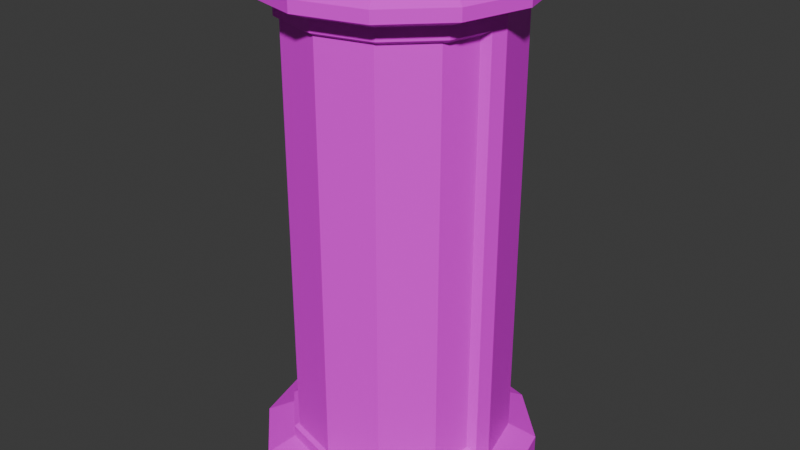 # Source: ModelDisplayCapsule.blend  (saved by Blender 4.0.36; exported with 4.5.12 LTS)
import bpy
from mathutils import Matrix  # noqa: F401  (used for matrix-valued properties, if any)

bpy.ops.wm.read_factory_settings(use_empty=True)
scene = bpy.context.scene
scene.name = 'Scene'

# ---- collections
col_collection = bpy.data.collections.new('Collection'); scene.collection.children.link(col_collection)

# ---- images (referenced by path relative to the original .blend; pixels are not part of the script)
import os
ASSET_DIR = os.environ.get("B2B_ASSET_DIR", "")  # directory of the original .blend (textures are referenced by path, not embedded)
HERE = os.path.dirname(os.path.abspath(__file__))  # packed textures are extracted next to this script under _unpacked/

def load_image(name, relpath, width, height, colorspace="sRGB"):
    """Load a texture the original file referenced (path relative to the .blend, or extracted next to this script)."""
    p = next((c for c in (os.path.join(HERE, relpath), os.path.join(ASSET_DIR, relpath)) if relpath and os.path.exists(c)), "")
    if p:
        img = bpy.data.images.load(p, check_existing=True)
        img.name = name
    else:  # same state as the original file: an image datablock whose file is absent (Cycles renders it pink)
        img = bpy.data.images.new(name, width, height)
        img.source = "FILE"
        img.filepath = "//" + (relpath or name)
    img.colorspace_settings.name = colorspace
    return img
img_8x8base_png = load_image('8x8Base.png', '8x8Base.png', 1024, 1024, 'sRGB')

# ---- materials (node trees are filled in below, after node groups)
mat_basemat = bpy.data.materials.new('BaseMat')
mat_basemat.alpha_threshold = 0.0
mat_basemat.use_transparent_shadow = False
mat_basemat.roughness = 0.5
mat_basemat.line_color = (0.0, 0.0, 0.0, 1.0)
mat_glassmat = bpy.data.materials.new('GlassMat')
mat_glassmat.use_transparent_shadow = False

# ---- node groups
ng_auto_smooth = bpy.data.node_groups.new('Auto Smooth', 'GeometryNodeTree')
_s = ng_auto_smooth.interface.new_socket(name='Geometry', in_out='OUTPUT', socket_type='NodeSocketGeometry')
_s = ng_auto_smooth.interface.new_socket(name='Geometry', in_out='INPUT', socket_type='NodeSocketGeometry')
_s = ng_auto_smooth.interface.new_socket(name='Angle', in_out='INPUT', socket_type='NodeSocketFloat')
_s.subtype = 'ANGLE'
_s.min_value = 0.0
_s.max_value = 3.142
ng_auto_smooth.is_modifier = True
_N = ng_auto_smooth.nodes; _L = ng_auto_smooth.links
n0 = _N.new('NodeGroupOutput'); n0.name = 'Group Output'; n0.location = (480, -100)
n1 = _N.new('NodeGroupInput'); n1.name = 'Group Input'; n1.location = (-420, -300)
n2 = _N.new('NodeGroupInput'); n2.name = 'Group Input.001'; n2.location = (-60, -100)
n3 = _N.new('GeometryNodeSetShadeSmooth'); n3.name = 'Set Shade Smooth'; n3.location = (120, -100)
n3.domain = 'EDGE'
n4 = _N.new('GeometryNodeSetShadeSmooth'); n4.name = 'Set Shade Smooth.001'; n4.location = (300, -100)
n5 = _N.new('GeometryNodeInputMeshEdgeAngle'); n5.name = 'Edge Angle'; n5.location = (-420, -220)
n6 = _N.new('GeometryNodeInputEdgeSmooth'); n6.name = 'Is Edge Smooth'; n6.location = (-60, -160)
n7 = _N.new('GeometryNodeInputShadeSmooth'); n7.name = 'Is Face Smooth'; n7.location = (-240, -340)
n8 = _N.new('FunctionNodeBooleanMath'); n8.name = 'Boolean Math'; n8.location = (-60, -220)
n9 = _N.new('FunctionNodeCompare'); n9.name = 'Compare'; n9.location = (-240, -180)
n9.operation = 'LESS_EQUAL'
_L.new(n5.outputs[0], n9.inputs[0])
_L.new(n4.outputs[0], n0.inputs[0])
_L.new(n1.outputs[1], n9.inputs[1])
_L.new(n9.outputs[0], n8.inputs[0])
_L.new(n7.outputs[0], n8.inputs[1])
_L.new(n2.outputs[0], n3.inputs[0])
_L.new(n6.outputs[0], n3.inputs[1])
_L.new(n3.outputs[0], n4.inputs[0])
_L.new(n8.outputs[0], n3.inputs[2])
n0.is_active_output = True

# ---- material node trees
mat_basemat.use_nodes = True; mat_basemat.node_tree.nodes.clear()
_N = mat_basemat.node_tree.nodes; _L = mat_basemat.node_tree.links
n0 = _N.new('ShaderNodeOutputMaterial'); n0.name = 'Material Output'; n0.location = (300, 300)
n1 = _N.new('ShaderNodeBsdfPrincipled'); n1.name = 'Principled BSDF'; n1.location = (10, 300)
n1.inputs[3].default_value = 1.45
n2 = _N.new('ShaderNodeTexImage'); n2.name = 'Image Texture'; n2.location = (-261, 280)
n2.image = img_8x8base_png
n2.interpolation = 'Closest'
_L.new(n1.outputs[0], n0.inputs[0])
_L.new(n2.outputs[0], n1.inputs[0])
n0.is_active_output = True
mat_glassmat.use_nodes = True; mat_glassmat.node_tree.nodes.clear()
_N = mat_glassmat.node_tree.nodes; _L = mat_glassmat.node_tree.links
n0 = _N.new('ShaderNodeBsdfPrincipled'); n0.name = 'Principled BSDF'; n0.location = (10, 300)
n0.inputs[0].default_value = (0.07957, 0.4758, 0.8008, 0.09906)
n0.inputs[3].default_value = 1.45
n1 = _N.new('ShaderNodeOutputMaterial'); n1.name = 'Material Output'; n1.location = (300, 300)
_L.new(n0.outputs[0], n1.inputs[0])
n1.is_active_output = True

# ---- world
world_world = bpy.data.worlds.new('World'); scene.world = world_world
world_world.use_nodes = True; world_world.node_tree.nodes.clear()
_N = world_world.node_tree.nodes; _L = world_world.node_tree.links
n0 = _N.new('ShaderNodeOutputWorld'); n0.name = 'World Output'; n0.location = (300, 300)
n1 = _N.new('ShaderNodeBackground'); n1.name = 'Background'; n1.location = (10, 300)
n1.inputs[0].default_value = (0.05088, 0.05088, 0.05088, 1.0)
_L.new(n1.outputs[0], n0.inputs[0])
n0.is_active_output = True
world_world.color = (0.05088, 0.05088, 0.05088)
world_world.use_sun_shadow = False
world_world.sun_shadow_jitter_overblur = 0.0

# ---- meshes
me_cylinder_002 = bpy.data.meshes.new('Cylinder.002')
me_cylinder_002.from_pydata([(-6.287e-09, 1.388, -0.02), (-6.287e-09, 1.388, 0.22), (0.6747, 1.207, -0.02), (0.6747, 1.207, 0.22), (1.169, 0.7135, -0.02), (1.169, 0.7135, 0.22), (1.349, 0.03889, -0.02), (1.349, 0.03889, 0.22), (1.169, -0.6358, -0.02), (1.169, -0.6358, 0.22), (0.6747, -1.13, -0.02), (0.6747, -1.13, 0.22), (-6.287e-09, -1.31, -0.02), (-6.287e-09, -1.31, 0.22), (-0.6747, -1.13, -0.02), (-0.6747, -1.13, 0.22), (-1.169, -0.6358, -0.02), (-1.169, -0.6358, 0.22), (-1.349, 0.03889, -0.02), (-1.349, 0.03889, 0.22), (-1.169, 0.7135, -0.02), (-1.169, 0.7135, 0.22), (-0.6747, 1.207, -0.02), (-0.6747, 1.207, 0.22), (0.5397, 0.9737, 0.3499), (-4.947e-09, 1.118, 0.3499), (0.9348, 0.5786, 0.3499), (0.9347, -0.1626, 0.5218), (0.9348, -0.5008, 0.4615), (0.5397, -0.8959, 0.4615), (-4.844e-09, -1.041, 0.4615), (-0.5397, -0.8959, 0.4615), (-0.9348, -0.5008, 0.4615), (-0.9347, -0.1626, 0.5218), (-0.9348, 0.5786, 0.3499), (-0.5397, 0.9737, 0.3499), (0.5397, 0.9737, 4.613), (5.16e-08, 1.118, 4.613), (0.9348, 0.5786, 4.613), (0.9347, -0.1626, 4.441), (0.9348, -0.5008, 4.501), (0.5397, -0.8959, 4.501), (5.15e-08, -1.041, 4.501), (-0.5397, -0.8959, 4.501), (-0.9348, -0.5008, 4.501), (-0.9347, -0.1626, 4.441), (-0.9348, 0.5786, 4.613), (-0.5397, 0.9737, 4.613), (0.6477, 1.161, 4.698), (5.38e-08, 1.334, 4.698), (1.122, 0.6866, 4.698), (1.295, 0.03889, 4.698), (1.122, -0.6088, 4.698), (0.6477, -1.083, 4.698), (5.38e-08, -1.256, 4.698), (-0.6477, -1.083, 4.698), (-1.122, -0.6088, 4.698), (-1.295, 0.03889, 4.698), (-1.122, 0.6866, 4.698), (-0.6477, 1.161, 4.698), (0.5864, 1.054, 4.898), (0.6477, 1.161, 4.81), (4.074e-08, 1.334, 4.81), (2.639e-08, 1.212, 4.898), (1.016, 0.6252, 4.898), (1.122, 0.6866, 4.81), (1.173, 0.03889, 4.898), (1.295, 0.03889, 4.81), (1.016, -0.5475, 4.898), (1.122, -0.6088, 4.81), (0.5864, -0.9767, 4.898), (0.6477, -1.083, 4.81), (2.639e-08, -1.134, 4.898), (4.074e-08, -1.256, 4.81), (-0.5864, -0.9767, 4.898), (-0.6477, -1.083, 4.81), (-1.016, -0.5475, 4.898), (-1.122, -0.6088, 4.81), (-1.173, 0.03889, 4.898), (-1.295, 0.03889, 4.81), (-1.016, 0.6252, 4.898), (-1.122, 0.6866, 4.81), (-0.5864, 1.054, 4.898), (-0.6477, 1.161, 4.81), (0.9348, -0.5008, 0.3499), (1.079, 0.03889, 0.3499), (0.5397, -0.8959, 0.3499), (-4.947e-09, -1.041, 0.3499), (-0.5397, -0.8959, 0.3499), (-0.9348, -0.5008, 0.3499), (-1.079, 0.03889, 0.3499), (0.9348, -0.5008, 4.613), (1.079, 0.03889, 4.613), (0.5397, -0.8959, 4.613), (5.16e-08, -1.041, 4.613), (-0.5397, -0.8959, 4.613), (-0.9348, -0.5008, 4.613), (-1.079, 0.03889, 4.613), (0.8562, -0.4555, 0.5218), (1.04, -0.1065, 0.4615), (0.4943, -0.8173, 0.5218), (-4.784e-09, -0.9498, 0.5218), (-0.4943, -0.8173, 0.5218), (-0.8562, -0.4555, 0.5218), (-1.04, -0.1065, 0.4615), (0.8562, -0.4555, 4.441), (1.04, -0.1065, 4.501), (0.4943, -0.8173, 4.441), (5.144e-08, -0.9498, 4.441), (-0.4943, -0.8173, 4.441), (-0.8562, -0.4555, 4.441), (-1.04, -0.1065, 4.501), (0.0, 1.0, 0.4204), (0.0, 1.0, 4.509), (0.5, 0.866, 0.4204), (0.5, 0.866, 4.509), (0.866, 0.5, 0.4204), (0.866, 0.5, 4.509), (1.0, 0.0, 0.4204), (1.0, 0.0, 4.509), (0.866, -0.5, 0.4204), (0.866, -0.5, 4.509), (0.5, -0.866, 0.4204), (0.5, -0.866, 4.509), (0.0, -1.0, 0.4204), (0.0, -1.0, 4.509), (-0.5, -0.866, 0.4204), (-0.5, -0.866, 4.509), (-0.866, -0.5, 0.4204), (-0.866, -0.5, 4.509), (-1.0, 0.0, 0.4204), (-1.0, 0.0, 4.509), (-0.866, 0.5, 0.4204), (-0.866, 0.5, 4.509), (-0.5, 0.866, 0.4204), (-0.5, 0.866, 4.509)], [], [(0, 1, 3, 2), (2, 3, 5, 4), (4, 5, 7, 6), (6, 7, 9, 8), (8, 9, 11, 10), (10, 11, 13, 12), (12, 13, 15, 14), (14, 15, 17, 16), (16, 17, 19, 18), (18, 19, 21, 20), (15, 13, 87, 88), (20, 21, 23, 22), (22, 23, 1, 0), (0, 2, 4, 6, 8, 10, 12, 14, 16, 18, 20, 22), (25, 35, 47, 37), (13, 11, 86, 87), (11, 9, 84, 86), (9, 7, 85, 84), (1, 23, 35, 25), (3, 1, 25, 24), (7, 5, 26, 85), (23, 21, 34, 35), (5, 3, 24, 26), (21, 19, 90, 34), (19, 17, 89, 90), (17, 15, 88, 89), (93, 91, 52, 53), (26, 24, 36, 38), (33, 103, 110, 45), (101, 100, 107, 108), (85, 26, 38, 92), (34, 90, 97, 46), (102, 101, 108, 109), (98, 27, 39, 105), (35, 34, 46, 47), (24, 25, 37, 36), (103, 102, 109, 110), (100, 98, 105, 107), (54, 53, 71, 73), (37, 47, 59, 49), (38, 36, 48, 50), (97, 96, 56, 57), (94, 93, 53, 54), (92, 38, 50, 51), (46, 97, 57, 58), (95, 94, 54, 55), (91, 92, 51, 52), (47, 46, 58, 59), (36, 37, 49, 48), (96, 95, 55, 56), (50, 48, 61, 65), (51, 50, 65, 67), (49, 59, 83, 62), (58, 57, 79, 81), (55, 54, 73, 75), (52, 51, 67, 69), (59, 58, 81, 83), (56, 55, 75, 77), (53, 52, 69, 71), (60, 63, 82, 80, 78, 76, 74, 72, 70, 68, 66, 64), (57, 56, 77, 79), (61, 62, 63, 60), (65, 61, 60, 64), (67, 65, 64, 66), (69, 67, 66, 68), (71, 69, 68, 70), (73, 71, 70, 72), (75, 73, 72, 74), (77, 75, 74, 76), (79, 77, 76, 78), (81, 79, 78, 80), (83, 81, 80, 82), (62, 83, 82, 63), (48, 49, 62, 61), (99, 28, 84, 85), (28, 29, 86, 84), (29, 30, 87, 86), (30, 31, 88, 87), (31, 32, 89, 88), (32, 104, 90, 89), (40, 106, 92, 91), (41, 40, 91, 93), (42, 41, 93, 94), (43, 42, 94, 95), (44, 43, 95, 96), (111, 44, 96, 97), (104, 111, 97, 90), (106, 99, 85, 92), (27, 98, 28, 99), (98, 100, 29, 28), (100, 101, 30, 29), (101, 102, 31, 30), (102, 103, 32, 31), (103, 33, 104, 32), (105, 39, 106, 40), (107, 105, 40, 41), (108, 107, 41, 42), (109, 108, 42, 43), (110, 109, 43, 44), (45, 110, 44, 111), (33, 45, 111, 104), (39, 27, 99, 106), (112, 114, 115, 113), (114, 116, 117, 115), (116, 118, 119, 117), (118, 120, 121, 119), (120, 122, 123, 121), (122, 124, 125, 123), (124, 126, 127, 125), (126, 128, 129, 127), (128, 130, 131, 129), (130, 132, 133, 131), (115, 117, 119, 121, 123, 125, 127, 129, 131, 133, 135, 113), (132, 134, 135, 133), (134, 112, 113, 135), (112, 134, 132, 130, 128, 126, 124, 122, 120, 118, 116, 114)])
me_cylinder_002.polygons.foreach_set('material_index', [0, 0, 0, 0, 0, 0, 0, 0, 0, 0, 0, 0, 0, 0, 0, 0, 0, 0, 0, 0, 0, 0, 0, 0, 0, 0, 0, 0, 1, 1, 0, 0, 1, 1, 0, 0, 1, 1, 0, 0, 0, 0, 0, 0, 0, 0, 0, 0, 0, 0, 0, 0, 0, 0, 0, 0, 0, 0, 0, 0, 0, 0, 0, 0, 0, 0, 0, 0, 0, 0, 0, 0, 0, 0, 0, 0, 0, 0, 0, 0, 0, 0, 0, 0, 0, 0, 0, 0, 0, 0, 0, 0, 0, 0, 0, 0, 0, 0, 0, 0, 0, 0, 0, 0, 0, 0, 0, 0, 0, 0, 0, 0, 0, 0, 0, 0])
_uv = me_cylinder_002.uv_layers.new(name='UVMap')
_uv.uv.foreach_set('vector', [0.06362, 0.9491, 0.06362, 0.9491, 0.06362, 0.9491, 0.06362, 0.9491, 0.06362, 0.9491, 0.06362, 0.9491, 0.06362, 0.9491, 0.06362, 0.9491, 0.06362, 0.9491, 0.06362, 0.9491, 0.06362, 0.9491, 0.06362, 0.9491, 0.06362, 0.9491, 0.06362, 0.9491, 0.06362, 0.9491, 0.06362, 0.9491, 0.06362, 0.9491, 0.06362, 0.9491, 0.06362, 0.9491, 0.06362, 0.9491, 0.06362, 0.9491, 0.06362, 0.9491, 0.06362, 0.9491, 0.06362, 0.9491, 0.06362, 0.9491, 0.06362, 0.9491, 0.06362, 0.9491, 0.06362, 0.9491, 0.06362, 0.9491, 0.06362, 0.9491, 0.06362, 0.9491, 0.06362, 0.9491, 0.06362, 0.9491, 0.06362, 0.9491, 0.06362, 0.9491, 0.06362, 0.9491, 0.06362, 0.9491, 0.06362, 0.9491, 0.06362, 0.9491, 0.06362, 0.9491, 0.9294, 0.9515, 0.9294, 0.9515, 0.9294, 0.9515, 0.9294, 0.9515, 0.06362, 0.9491, 0.06362, 0.9491, 0.06362, 0.9491, 0.06362, 0.9491, 0.06362, 0.9491, 0.06362, 0.9491, 0.06362, 0.9491, 0.06362, 0.9491, 0.9294, 0.9515, 0.9294, 0.9515, 0.9294, 0.9515, 0.9294, 0.9515, 0.9294, 0.9515, 0.9294, 0.9515, 0.9294, 0.9515, 0.9294, 0.9515, 0.9294, 0.9515, 0.9294, 0.9515, 0.9294, 0.9515, 0.9294, 0.9515, 0.06362, 0.9491, 0.06362, 0.9491, 0.06362, 0.9491, 0.06362, 0.9491, 0.9294, 0.9515, 0.9294, 0.9515, 0.9294, 0.9515, 0.9294, 0.9515, 0.9294, 0.9515, 0.9294, 0.9515, 0.9294, 0.9515, 0.9294, 0.9515, 0.9294, 0.9515, 0.9294, 0.9515, 0.9294, 0.9515, 0.9294, 0.9515, 0.9294, 0.9515, 0.9294, 0.9515, 0.9294, 0.9515, 0.9294, 0.9515, 0.9294, 0.9515, 0.9294, 0.9515, 0.9294, 0.9515, 0.9294, 0.9515, 0.9294, 0.9515, 0.9294, 0.9515, 0.9294, 0.9515, 0.9294, 0.9515, 0.9294, 0.9515, 0.9294, 0.9515, 0.9294, 0.9515, 0.9294, 0.9515, 0.9294, 0.9515, 0.9294, 0.9515, 0.9294, 0.9515, 0.9294, 0.9515, 0.9294, 0.9515, 0.9294, 0.9515, 0.9294, 0.9515, 0.9294, 0.9515, 0.9294, 0.9515, 0.9294, 0.9515, 0.9294, 0.9515, 0.9294, 0.9515, 0.9294, 0.9515, 0.9294, 0.9515, 0.9294, 0.9515, 0.9294, 0.9515, 0.9294, 0.9515, 0.9294, 0.9515, 0.9294, 0.9515, 0.9294, 0.9515, 0.06362, 0.9491, 0.06362, 0.9491, 0.06362, 0.9491, 0.06362, 0.9491, 0.3132, 0.7964, 0.3132, 0.7964, 0.3132, 0.7964, 0.3132, 0.7964, 0.3132, 0.7964, 0.3132, 0.7964, 0.3132, 0.7964, 0.3132, 0.7964, 0.06362, 0.9491, 0.06362, 0.9491, 0.06362, 0.9491, 0.06362, 0.9491, 0.06362, 0.9491, 0.06362, 0.9491, 0.06362, 0.9491, 0.06362, 0.9491, 0.3132, 0.7964, 0.3132, 0.7964, 0.3132, 0.7964, 0.3132, 0.7964, 0.3132, 0.7964, 0.3132, 0.7964, 0.3132, 0.7964, 0.3132, 0.7964, 0.06362, 0.9491, 0.06362, 0.9491, 0.06362, 0.9491, 0.06362, 0.9491, 0.06362, 0.9491, 0.06362, 0.9491, 0.06362, 0.9491, 0.06362, 0.9491, 0.3132, 0.7964, 0.3132, 0.7964, 0.3132, 0.7964, 0.3132, 0.7964, 0.3132, 0.7964, 0.3132, 0.7964, 0.3132, 0.7964, 0.3132, 0.7964, 0.06362, 0.9491, 0.06362, 0.9491, 0.06362, 0.9491, 0.06362, 0.9491, 0.9294, 0.9515, 0.9294, 0.9515, 0.9294, 0.9515, 0.9294, 0.9515, 0.9294, 0.9515, 0.9294, 0.9515, 0.9294, 0.9515, 0.9294, 0.9515, 0.9294, 0.9515, 0.9294, 0.9515, 0.9294, 0.9515, 0.9294, 0.9515, 0.9294, 0.9515, 0.9294, 0.9515, 0.9294, 0.9515, 0.9294, 0.9515, 0.9294, 0.9515, 0.9294, 0.9515, 0.9294, 0.9515, 0.9294, 0.9515, 0.9294, 0.9515, 0.9294, 0.9515, 0.9294, 0.9515, 0.9294, 0.9515, 0.9294, 0.9515, 0.9294, 0.9515, 0.9294, 0.9515, 0.9294, 0.9515, 0.9294, 0.9515, 0.9294, 0.9515, 0.9294, 0.9515, 0.9294, 0.9515, 0.9294, 0.9515, 0.9294, 0.9515, 0.9294, 0.9515, 0.9294, 0.9515, 0.9294, 0.9515, 0.9294, 0.9515, 0.9294, 0.9515, 0.9294, 0.9515, 0.9294, 0.9515, 0.9294, 0.9515, 0.9294, 0.9515, 0.9294, 0.9515, 0.06362, 0.9491, 0.06362, 0.9491, 0.06362, 0.9491, 0.06362, 0.9491, 0.06362, 0.9491, 0.06362, 0.9491, 0.06362, 0.9491, 0.06362, 0.9491, 0.06362, 0.9491, 0.06362, 0.9491, 0.06362, 0.9491, 0.06362, 0.9491, 0.06362, 0.9491, 0.06362, 0.9491, 0.06362, 0.9491, 0.06362, 0.9491, 0.06362, 0.9491, 0.06362, 0.9491, 0.06362, 0.9491, 0.06362, 0.9491, 0.06362, 0.9491, 0.06362, 0.9491, 0.06362, 0.9491, 0.06362, 0.9491, 0.06362, 0.9491, 0.06362, 0.9491, 0.06362, 0.9491, 0.06362, 0.9491, 0.06362, 0.9491, 0.06362, 0.9491, 0.06362, 0.9491, 0.06362, 0.9491, 0.06362, 0.9491, 0.06362, 0.9491, 0.06362, 0.9491, 0.06362, 0.9491, 0.9294, 0.9515, 0.9294, 0.9515, 0.9294, 0.9515, 0.9294, 0.9515, 0.9294, 0.9515, 0.9294, 0.9515, 0.9294, 0.9515, 0.9294, 0.9515, 0.9294, 0.9515, 0.9294, 0.9515, 0.9294, 0.9515, 0.9294, 0.9515, 0.06362, 0.9491, 0.06362, 0.9491, 0.06362, 0.9491, 0.06362, 0.9491, 0.9294, 0.9515, 0.9294, 0.9515, 0.9294, 0.9515, 0.9294, 0.9515, 0.9294, 0.9515, 0.9294, 0.9515, 0.9294, 0.9515, 0.9294, 0.9515, 0.9294, 0.9515, 0.9294, 0.9515, 0.9294, 0.9515, 0.9294, 0.9515, 0.9294, 0.9515, 0.9294, 0.9515, 0.9294, 0.9515, 0.9294, 0.9515, 0.9294, 0.9515, 0.9294, 0.9515, 0.9294, 0.9515, 0.9294, 0.9515, 0.9294, 0.9515, 0.9294, 0.9515, 0.9294, 0.9515, 0.9294, 0.9515, 0.9294, 0.9515, 0.9294, 0.9515, 0.9294, 0.9515, 0.9294, 0.9515, 0.9294, 0.9515, 0.9294, 0.9515, 0.9294, 0.9515, 0.9294, 0.9515, 0.9294, 0.9515, 0.9294, 0.9515, 0.9294, 0.9515, 0.9294, 0.9515, 0.9294, 0.9515, 0.9294, 0.9515, 0.9294, 0.9515, 0.9294, 0.9515, 0.9294, 0.9515, 0.9294, 0.9515, 0.9294, 0.9515, 0.9294, 0.9515, 0.9294, 0.9515, 0.9294, 0.9515, 0.9294, 0.9515, 0.9294, 0.9515, 0.06362, 0.9491, 0.06362, 0.9491, 0.06362, 0.9491, 0.06362, 0.9491, 0.06362, 0.9491, 0.06362, 0.9491, 0.06362, 0.9491, 0.06362, 0.9491, 0.06362, 0.9491, 0.06362, 0.9491, 0.06362, 0.9491, 0.06362, 0.9491, 0.06362, 0.9491, 0.06362, 0.9491, 0.06362, 0.9491, 0.06362, 0.9491, 0.06362, 0.9491, 0.06362, 0.9491, 0.06362, 0.9491, 0.06362, 0.9491, 0.06362, 0.9491, 0.06362, 0.9491, 0.06362, 0.9491, 0.06362, 0.9491, 0.06362, 0.9491, 0.06362, 0.9491, 0.06362, 0.9491, 0.06362, 0.9491, 0.06362, 0.9491, 0.06362, 0.9491, 0.06362, 0.9491, 0.06362, 0.9491, 0.06362, 0.9491, 0.06362, 0.9491, 0.06362, 0.9491, 0.06362, 0.9491, 0.06362, 0.9491, 0.06362, 0.9491, 0.06362, 0.9491, 0.06362, 0.9491, 0.06362, 0.9491, 0.06362, 0.9491, 0.06362, 0.9491, 0.06362, 0.9491, 0.06362, 0.9491, 0.06362, 0.9491, 0.06362, 0.9491, 0.06362, 0.9491, 0.06362, 0.9491, 0.06362, 0.9491, 0.06362, 0.9491, 0.06362, 0.9491, 0.06362, 0.9491, 0.06362, 0.9491, 0.06362, 0.9491, 0.06362, 0.9491, 0.06362, 0.9491, 0.06362, 0.9491, 0.06362, 0.9491, 0.06362, 0.9491, 0.9294, 0.9515, 0.9294, 0.9515, 0.9294, 0.9515, 0.9294, 0.9515, 0.9294, 0.9515, 0.9294, 0.9515, 0.9294, 0.9515, 0.9294, 0.9515, 0.9294, 0.9515, 0.9294, 0.9515, 0.9294, 0.9515, 0.9294, 0.9515, 0.9294, 0.9515, 0.9294, 0.9515, 0.9294, 0.9515, 0.9294, 0.9515, 0.9294, 0.9515, 0.9294, 0.9515, 0.9294, 0.9515, 0.9294, 0.9515, 0.9294, 0.9515, 0.9294, 0.9515, 0.9294, 0.9515, 0.9294, 0.9515, 0.9294, 0.9515, 0.9294, 0.9515, 0.9294, 0.9515, 0.9294, 0.9515, 0.9294, 0.9515, 0.9294, 0.9515, 0.9294, 0.9515, 0.9294, 0.9515, 0.9294, 0.9515, 0.9294, 0.9515, 0.9294, 0.9515, 0.9294, 0.9515, 0.9294, 0.9515, 0.9294, 0.9515, 0.9294, 0.9515, 0.9294, 0.9515, 0.9294, 0.9515, 0.9294, 0.9515, 0.9294, 0.9515, 0.9294, 0.9515, 0.9294, 0.9515, 0.9294, 0.9515, 0.9294, 0.9515, 0.9294, 0.9515, 0.06362, 0.9491, 0.06362, 0.9491, 0.06362, 0.9491, 0.06362, 0.9491, 0.06362, 0.9491, 0.06362, 0.9491, 0.06362, 0.9491, 0.06362, 0.9491, 0.9294, 0.9515, 0.9294, 0.9515, 0.9294, 0.9515, 0.9294, 0.9515, 0.9294, 0.9515, 0.9294, 0.9515, 0.9294, 0.9515, 0.9294, 0.9515, 0.9294, 0.9515, 0.9294, 0.9515, 0.9294, 0.9515, 0.9294, 0.9515, 0.9294, 0.9515, 0.9294, 0.9515, 0.9294, 0.9515, 0.9294, 0.9515, 0.9294, 0.9515, 0.9294, 0.9515, 0.9294, 0.9515, 0.9294, 0.9515, 0.9294, 0.9515, 0.9294, 0.9515, 0.9294, 0.9515, 0.9294, 0.9515, 0.9294, 0.9515, 0.9294, 0.9515, 0.9294, 0.9515, 0.9294, 0.9515, 0.9294, 0.9515, 0.9294, 0.9515, 0.9294, 0.9515, 0.9294, 0.9515, 0.9294, 0.9515, 0.9294, 0.9515, 0.9294, 0.9515, 0.9294, 0.9515, 0.9294, 0.9515, 0.9294, 0.9515, 0.9294, 0.9515, 0.9294, 0.9515, 0.9294, 0.9515, 0.9294, 0.9515, 0.9294, 0.9515, 0.9294, 0.9515, 0.9294, 0.9515, 0.9294, 0.9515, 0.9294, 0.9515, 0.9294, 0.9515, 0.9294, 0.9515, 0.9294, 0.9515, 0.9294, 0.9515, 0.9294, 0.9515, 0.9294, 0.9515, 0.9294, 0.9515, 0.9294, 0.9515, 0.9294, 0.9515, 0.9294, 0.9515, 0.9294, 0.9515, 0.9294, 0.9515, 0.9294, 0.9515, 0.9294, 0.9515, 0.9294, 0.9515, 0.9294, 0.9515, 0.9294, 0.9515, 0.9294, 0.9515, 0.9294, 0.9515, 0.9294, 0.9515, 0.9294, 0.9515, 0.9294, 0.9515, 0.9294, 0.9515, 0.9294, 0.9515, 0.9294, 0.9515])
me_cylinder_002.materials.append(mat_basemat)
me_cylinder_002.materials.append(mat_glassmat)
me_cylinder_002.update()

# ---- objects
ob_cylinder = bpy.data.objects.new('Cylinder', me_cylinder_002)

# ---- transforms, parenting, visibility, modifiers, constraints
ob_cylinder.location = (0.0, 0.0, 0.0)
_m = ob_cylinder.modifiers.new('Auto Smooth', 'NODES')
_m.node_group = ng_auto_smooth
_gi = [s.identifier for s in ng_auto_smooth.interface.items_tree if s.item_type == 'SOCKET' and s.in_out == 'INPUT']
_m[_gi[1]] = 0.5236  # Angle

# ---- collection membership
col_collection.objects.link(ob_cylinder)

# ---- scene / render settings (as saved in the file)
scene.frame_start = 1; scene.frame_end = 250; scene.frame_set(1)
scene.render.engine = 'BLENDER_EEVEE_NEXT'
scene.cycles.sampling_pattern = 'TABULATED_SOBOL'
bpy.context.view_layer.update()

# ---- added for rendering (the .blend has no active camera and no usable light): camera, sun
cam_auto = bpy.data.cameras.new('AutoCamera')
cam_auto.lens = 50.0
cam_auto.sensor_width = 36.0
cam_auto.clip_end = 1000.0
ob_auto_camera = bpy.data.objects.new('AutoCamera', cam_auto)
scene.collection.objects.link(ob_auto_camera)
ob_auto_camera.location = (5.7596, -6.87264, 7.04669)
ob_auto_camera.rotation_euler = (1.09748, -7.21219e-08, 0.694738)
scene.camera = ob_auto_camera
light_auto_sun = bpy.data.lights.new('AutoSun', 'SUN')
light_auto_sun.energy = 3.0
light_auto_sun.angle = 0.0523599
ob_auto_sun = bpy.data.objects.new('AutoSun', light_auto_sun)
scene.collection.objects.link(ob_auto_sun)
ob_auto_sun.rotation_euler = (0.872665, 0.174533, 0.523599)
bpy.context.view_layer.update()
